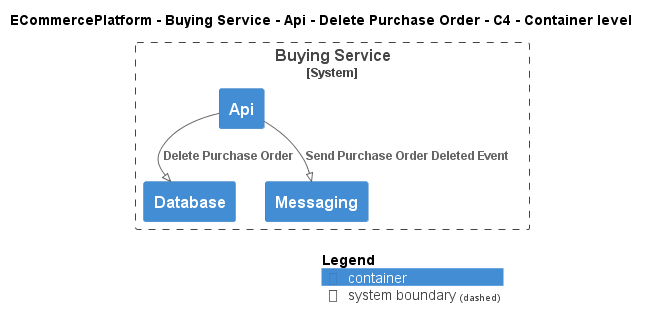

The diagram above was rendered by PlantUML. Its source (embedded in the PNG):
@startuml
!pragma layout smetana
!include ..\..\..\..\..\..\..\.c4s\C4_Container.puml

AddElementTag("c4interflow:lifecycle:new", $bgColor=green, $fontColor=#ffffff, $borderColor=green, $shadowing="False")
AddElementTag("c4interflow:lifecycle:changed", $bgColor=orange, $fontColor=#ffffff, $borderColor=orange, $shadowing="False")
AddElementTag("c4interflow:lifecycle:removed", $bgColor=red, $fontColor=#ffffff, $borderColor=red, $shadowing="False")

AddRelTag("c4interflow:lifecycle:new", $textColor=green, $lineColor=green)
AddRelTag("c4interflow:lifecycle:changed", $textColor=orange, $lineColor=orange)
AddRelTag("c4interflow:lifecycle:removed", $textColor=red, $lineColor=red)

SHOW_PERSON_PORTRAIT()
LAYOUT_TOP_DOWN()

skinparam linetype polyline

title ECommercePlatform - Buying Service - Api - Delete Purchase Order - C4 - Container level


System_Boundary(ECommercePlatform.SoftwareSystems.BuyingService, "Buying Service") {
    Container(ECommercePlatform.SoftwareSystems.BuyingService.Containers.Api, "Api", "", "")
    Container(ECommercePlatform.SoftwareSystems.BuyingService.Containers.Database, "Database", "", "")
    Container(ECommercePlatform.SoftwareSystems.BuyingService.Containers.Messaging, "Messaging", "", "")
}

Rel(ECommercePlatform.SoftwareSystems.BuyingService.Containers.Api, ECommercePlatform.SoftwareSystems.BuyingService.Containers.Database, "Delete Purchase Order")
Rel(ECommercePlatform.SoftwareSystems.BuyingService.Containers.Api, ECommercePlatform.SoftwareSystems.BuyingService.Containers.Messaging, "Send Purchase Order Deleted Event")


SHOW_LEGEND()
@enduml